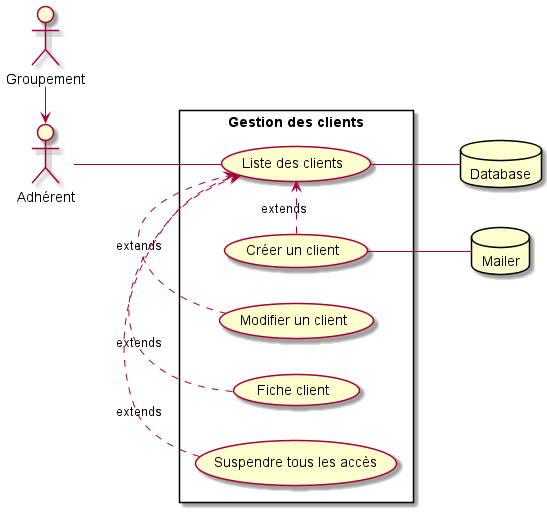

The diagram above was rendered by PlantUML. Its source (embedded in the PNG):
@startuml
left to right direction
skinparam packageStyle rectangle
actor Groupement
actor Adhérent
database Database
database Mailer

Groupement -> Adhérent

rectangle "Gestion des clients" {
    Adhérent -- (Liste des clients)
    (Liste des clients) -- Database
    (Créer un client) .> (Liste des clients) : extends
    (Modifier un client) .> (Liste des clients) : extends
    (Créer un client) -- Mailer
    (Fiche client) .> (Liste des clients) : extends
    (Suspendre tous les accès) .> (Liste des clients) : extends
}
@enduml